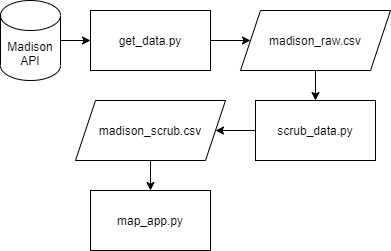

The diagram above was exported from draw.io. Its source (the exported page's mxGraphModel, read from the mxfile embedded in the PNG):
<mxGraphModel dx="1038" dy="580" grid="1" gridSize="10" guides="1" tooltips="1" connect="1" arrows="1" fold="1" page="1" pageScale="1" pageWidth="850" pageHeight="1100" math="0" shadow="0">
  <root>
    <mxCell id="0" />
    <mxCell id="1" parent="0" />
    <mxCell id="vb28KHKH5Iex11ffvyg8-3" style="edgeStyle=orthogonalEdgeStyle;rounded=0;orthogonalLoop=1;jettySize=auto;html=1;exitX=1;exitY=0.5;exitDx=0;exitDy=0;exitPerimeter=0;entryX=0;entryY=0.5;entryDx=0;entryDy=0;" edge="1" parent="1" source="vb28KHKH5Iex11ffvyg8-1" target="vb28KHKH5Iex11ffvyg8-2">
      <mxGeometry relative="1" as="geometry" />
    </mxCell>
    <mxCell id="vb28KHKH5Iex11ffvyg8-1" value="Madison API" style="shape=cylinder3;whiteSpace=wrap;html=1;boundedLbl=1;backgroundOutline=1;size=15;" vertex="1" parent="1">
      <mxGeometry x="390" y="260" width="60" height="80" as="geometry" />
    </mxCell>
    <mxCell id="vb28KHKH5Iex11ffvyg8-5" style="edgeStyle=orthogonalEdgeStyle;rounded=0;orthogonalLoop=1;jettySize=auto;html=1;exitX=1;exitY=0.5;exitDx=0;exitDy=0;entryX=0;entryY=0.5;entryDx=0;entryDy=0;" edge="1" parent="1" source="vb28KHKH5Iex11ffvyg8-2" target="vb28KHKH5Iex11ffvyg8-4">
      <mxGeometry relative="1" as="geometry" />
    </mxCell>
    <mxCell id="vb28KHKH5Iex11ffvyg8-2" value="get_data.py" style="rounded=0;whiteSpace=wrap;html=1;" vertex="1" parent="1">
      <mxGeometry x="480" y="270" width="120" height="60" as="geometry" />
    </mxCell>
    <mxCell id="vb28KHKH5Iex11ffvyg8-7" style="edgeStyle=orthogonalEdgeStyle;rounded=0;orthogonalLoop=1;jettySize=auto;html=1;exitX=0.5;exitY=1;exitDx=0;exitDy=0;entryX=0.5;entryY=0;entryDx=0;entryDy=0;" edge="1" parent="1" source="vb28KHKH5Iex11ffvyg8-4" target="vb28KHKH5Iex11ffvyg8-6">
      <mxGeometry relative="1" as="geometry" />
    </mxCell>
    <mxCell id="vb28KHKH5Iex11ffvyg8-4" value="madison_raw.csv" style="shape=parallelogram;perimeter=parallelogramPerimeter;whiteSpace=wrap;html=1;fixedSize=1;" vertex="1" parent="1">
      <mxGeometry x="630" y="270" width="150" height="60" as="geometry" />
    </mxCell>
    <mxCell id="vb28KHKH5Iex11ffvyg8-10" style="edgeStyle=orthogonalEdgeStyle;rounded=0;orthogonalLoop=1;jettySize=auto;html=1;exitX=0;exitY=0.5;exitDx=0;exitDy=0;entryX=1;entryY=0.5;entryDx=0;entryDy=0;" edge="1" parent="1" source="vb28KHKH5Iex11ffvyg8-6" target="vb28KHKH5Iex11ffvyg8-9">
      <mxGeometry relative="1" as="geometry" />
    </mxCell>
    <mxCell id="vb28KHKH5Iex11ffvyg8-6" value="scrub_data.py" style="rounded=0;whiteSpace=wrap;html=1;" vertex="1" parent="1">
      <mxGeometry x="645" y="360" width="120" height="60" as="geometry" />
    </mxCell>
    <mxCell id="vb28KHKH5Iex11ffvyg8-12" style="edgeStyle=orthogonalEdgeStyle;rounded=0;orthogonalLoop=1;jettySize=auto;html=1;exitX=0.5;exitY=1;exitDx=0;exitDy=0;entryX=0.5;entryY=0;entryDx=0;entryDy=0;" edge="1" parent="1" source="vb28KHKH5Iex11ffvyg8-9">
      <mxGeometry relative="1" as="geometry">
        <mxPoint x="540" y="450" as="targetPoint" />
      </mxGeometry>
    </mxCell>
    <mxCell id="vb28KHKH5Iex11ffvyg8-9" value="madison_scrub.csv" style="shape=parallelogram;perimeter=parallelogramPerimeter;whiteSpace=wrap;html=1;fixedSize=1;" vertex="1" parent="1">
      <mxGeometry x="465" y="360" width="150" height="60" as="geometry" />
    </mxCell>
    <mxCell id="vb28KHKH5Iex11ffvyg8-13" value="map_app.py" style="rounded=0;whiteSpace=wrap;html=1;" vertex="1" parent="1">
      <mxGeometry x="480" y="450" width="120" height="60" as="geometry" />
    </mxCell>
  </root>
</mxGraphModel>